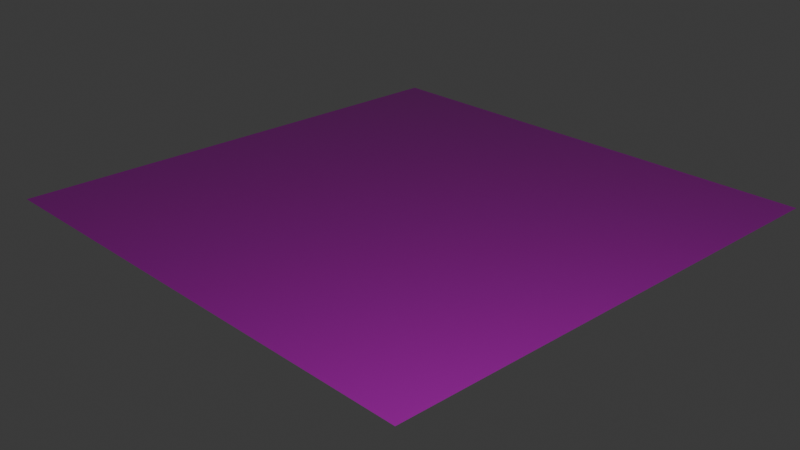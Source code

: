 # Source: textures_plane.blend  (saved by Blender 5.0.118; exported with 4.5.12 LTS)
import bpy
from mathutils import Matrix  # noqa: F401  (used for matrix-valued properties, if any)

bpy.ops.wm.read_factory_settings(use_empty=True)
scene = bpy.context.scene
scene.name = 'Scene'

# ---- collections
col_collection = bpy.data.collections.new('Collection'); scene.collection.children.link(col_collection)

# ---- images (referenced by path relative to the original .blend; pixels are not part of the script)
import os
ASSET_DIR = os.environ.get("B2B_ASSET_DIR", "")  # directory of the original .blend (textures are referenced by path, not embedded)
HERE = os.path.dirname(os.path.abspath(__file__))  # packed textures are extracted next to this script under _unpacked/

def load_image(name, relpath, width, height, colorspace="sRGB"):
    """Load a texture the original file referenced (path relative to the .blend, or extracted next to this script)."""
    p = next((c for c in (os.path.join(HERE, relpath), os.path.join(ASSET_DIR, relpath)) if relpath and os.path.exists(c)), "")
    if p:
        img = bpy.data.images.load(p, check_existing=True)
        img.name = name
    else:  # same state as the original file: an image datablock whose file is absent (Cycles renders it pink)
        img = bpy.data.images.new(name, width, height)
        img.source = "FILE"
        img.filepath = "//" + (relpath or name)
    img.colorspace_settings.name = colorspace
    return img
img_checkerboard_jpg = load_image('checkerboard.jpg', 'checkerboard.jpg', 1024, 1024, 'sRGB')

# ---- materials (node trees are filled in below, after node groups)
mat_material_009 = bpy.data.materials.new('Material.009')
mat_material_009.alpha_threshold = 0.0
mat_material_009.use_backface_culling_lightprobe_volume = False
mat_material_009.use_transparent_shadow = False
mat_material_009.line_color = (0.0, 0.0, 0.0, 1.0)

# ---- material node trees
mat_material_009.use_nodes = True; mat_material_009.node_tree.nodes.clear()
_N = mat_material_009.node_tree.nodes; _L = mat_material_009.node_tree.links
n0 = _N.new('ShaderNodeOutputMaterial'); n0.name = 'Material Output'; n0.location = (300, 300)
n1 = _N.new('ShaderNodeBsdfPrincipled'); n1.name = 'Principled BSDF'; n1.location = (10, 300)
n1.distribution = 'GGX'
n1.subsurface_method = 'BURLEY'
n1.inputs[2].default_value = 0.0
n1.inputs[3].default_value = 1.45
n1.inputs[27].default_value = (0.0, 0.0, 0.0, 1.0)
n1.inputs[28].default_value = 1.0
n2 = _N.new('ShaderNodeTexImage'); n2.name = 'Image Texture'; n2.location = (-280, 260)
n2.image = img_checkerboard_jpg
_L.new(n1.outputs[0], n0.inputs[0])
_L.new(n2.outputs[0], n1.inputs[0])
n0.is_active_output = True

# ---- world
world_world = bpy.data.worlds.new('World'); scene.world = world_world
world_world.use_nodes = True; world_world.node_tree.nodes.clear()
_N = world_world.node_tree.nodes; _L = world_world.node_tree.links
n0 = _N.new('ShaderNodeOutputWorld'); n0.name = 'World Output'; n0.location = (200, 100)
n1 = _N.new('ShaderNodeBackground'); n1.name = 'Background'; n1.location = (-200, 100)
n1.inputs[0].default_value = (0.05088, 0.05088, 0.05088, 1.0)
_L.new(n1.outputs[0], n0.inputs[0])
n0.is_active_output = True
world_world.color = (0.05088, 0.05088, 0.05088)
world_world.sun_shadow_jitter_overblur = 0.0

# ---- cameras
cam_camera = bpy.data.cameras.new('Camera')
cam_camera.clip_end = 100.0
cam_camera.ortho_scale = 7.314

# ---- lights
light_light = bpy.data.lights.new('Light', 'POINT')
light_light.use_shadow = False
light_light.energy = 2000.0
light_light.shadow_soft_size = 0.1

# ---- meshes
me_plane_001 = bpy.data.meshes.new('Plane.001')
me_plane_001.from_pydata([(-1.0, -1.0, 0.0), (1.0, -1.0, 0.0), (-1.0, 1.0, 0.0), (1.0, 1.0, 0.0)], [], [(0, 1, 3, 2)])
_uv = me_plane_001.uv_layers.new(name='UVMap')
_uv.uv.foreach_set('vector', [0.0, 0.0, 1.0, 0.0, 1.0, 1.0, 0.0, 1.0])
me_plane_001.materials.append(mat_material_009)
me_plane_001.update()

# ---- objects
ob_light = bpy.data.objects.new('Light', light_light)
ob_camera = bpy.data.objects.new('Camera', cam_camera)
ob_plane = bpy.data.objects.new('Plane', me_plane_001)

# ---- transforms, parenting, visibility, modifiers, constraints
ob_light.location = (4.076, 1.005, 5.904)
ob_light.rotation_euler = (0.6503, 0.05522, 1.866)
ob_light.lock_rotations_4d = False
ob_light.empty_display_type = 'ARROWS'
ob_light.color = (0.0, 0.0, 0.0, 0.0)
ob_light.lineart.crease_threshold = 0.0
ob_camera.location = (7.359, -6.926, 4.958)
ob_camera.rotation_euler = (1.144, -0.0, 0.8149)
ob_camera.lock_rotations_4d = False
ob_camera.empty_display_type = 'ARROWS'
ob_camera.color = (0.0, 0.0, 0.0, 0.0)
ob_camera.display_type = 'WIRE'
ob_camera.lineart.crease_threshold = 0.0
ob_plane.location = (-10.04, 9.735, -5.442)
ob_plane.scale = (6.426, 6.426, 6.426)

# ---- collection membership
col_collection.objects.link(ob_light)
col_collection.objects.link(ob_camera)
col_collection.objects.link(ob_plane)

# ---- scene / render settings (as saved in the file)
scene.camera = ob_camera
scene.frame_start = 1; scene.frame_end = 250; scene.frame_set(1)
scene.render.engine = 'BLENDER_EEVEE_NEXT'
scene.render.bake_bias = 0.0
scene.render.bake_samples = 0
scene.cycles.sampling_pattern = 'TABULATED_SOBOL'
scene.eevee.use_volume_custom_range = False
bpy.context.view_layer.update()
